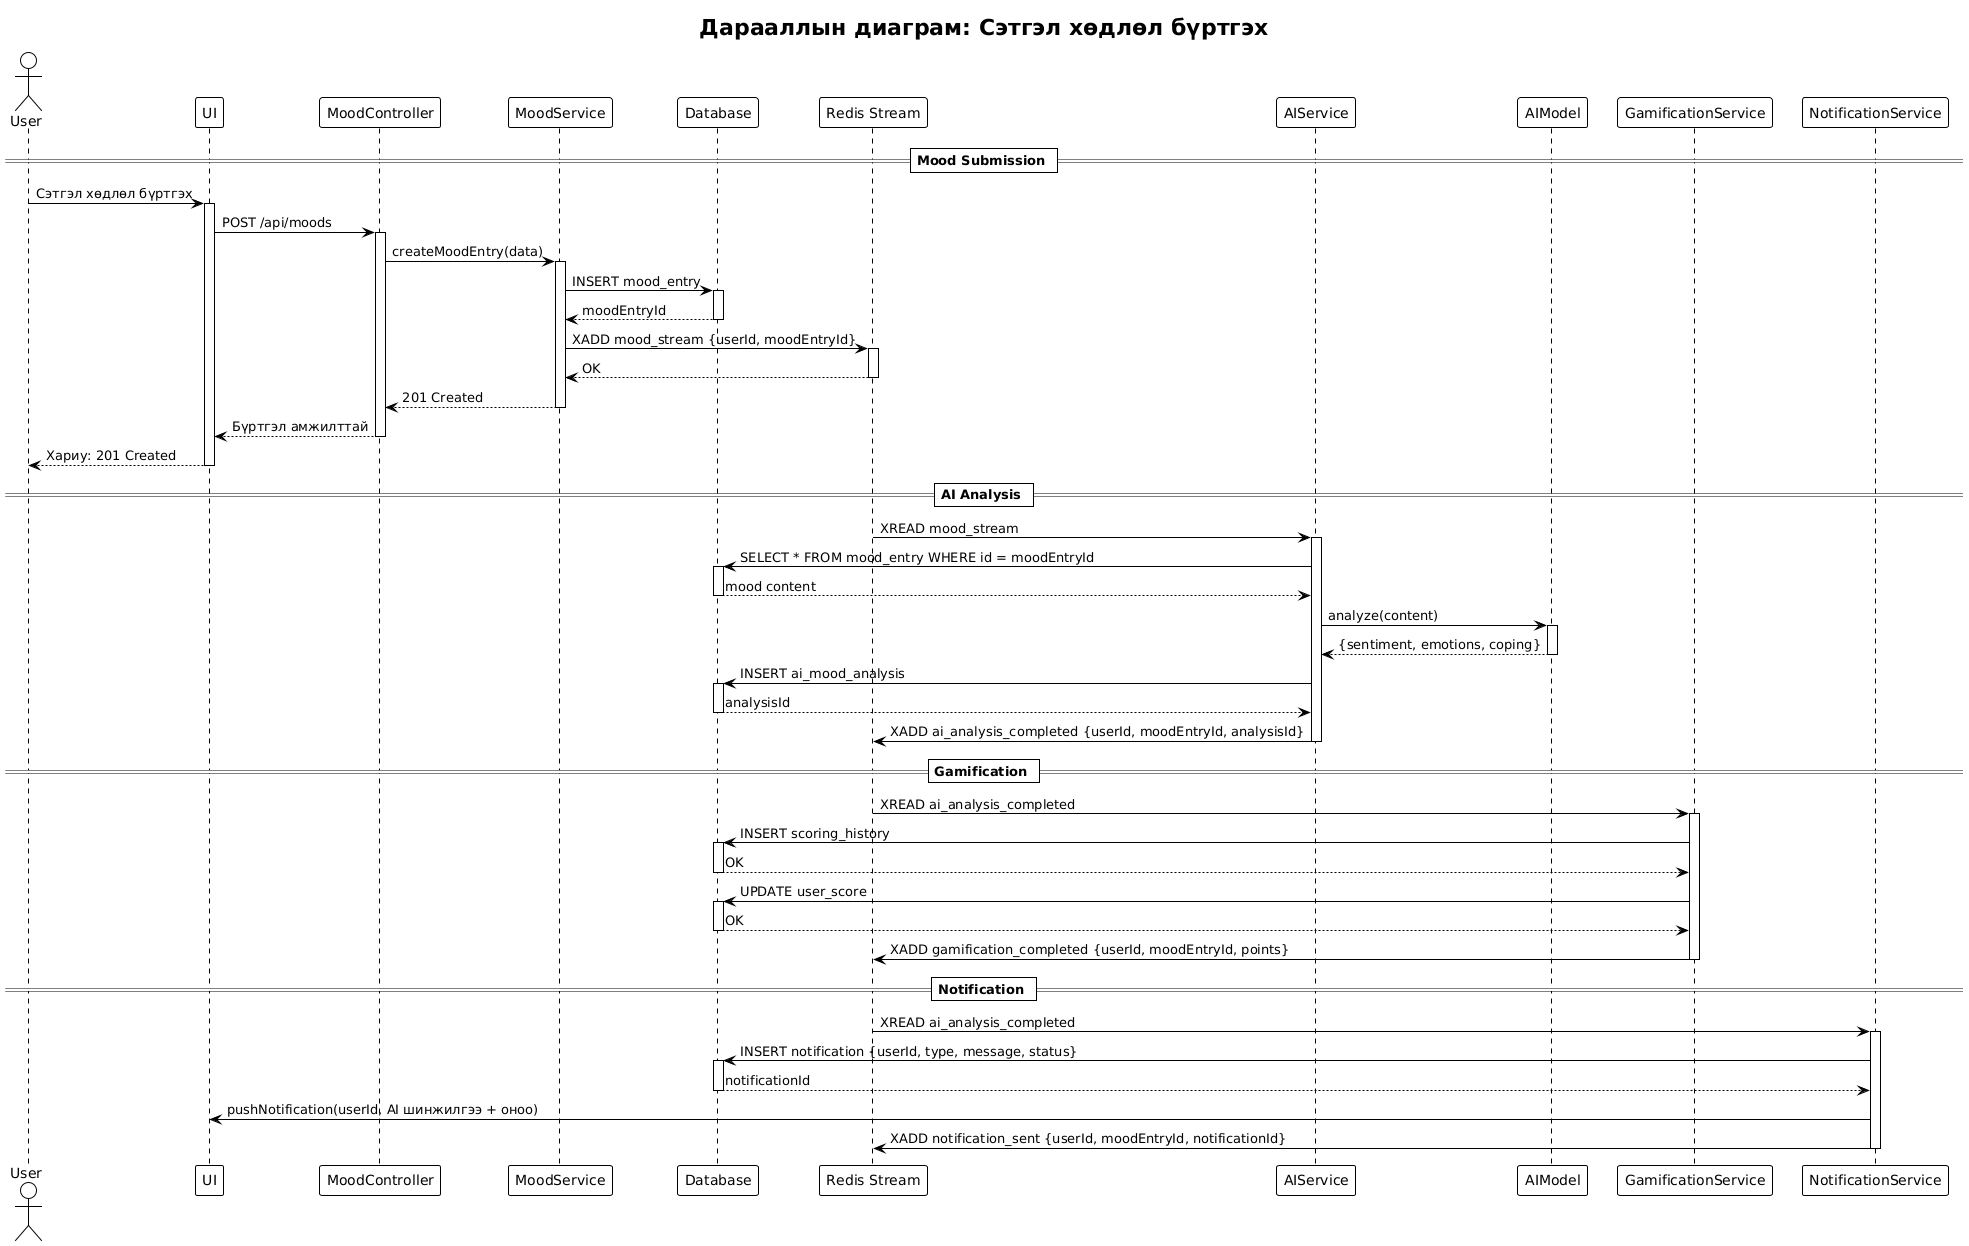

The diagram above was rendered by PlantUML. Its source (embedded in the PNG):
@startuml
!theme plain
title Дарааллын диаграм: Сэтгэл хөдлөл бүртгэх

actor User
participant "UI" as UI
participant "MoodController" as MC
participant "MoodService" as MS
participant "Database" as DB
participant "Redis Stream" as Redis
participant "AIService" as AI
participant "AIModel" as Model
participant "GamificationService" as GS
participant "NotificationService" as Notify

== Mood Submission ==
User -> UI: Сэтгэл хөдлөл бүртгэх
activate UI

UI -> MC: POST /api/moods
activate MC

MC -> MS: createMoodEntry(data)
activate MS

MS -> DB: INSERT mood_entry
activate DB
DB --> MS: moodEntryId
deactivate DB

MS -> Redis: XADD mood_stream {userId, moodEntryId}
activate Redis
Redis --> MS: OK
deactivate Redis

MS --> MC: 201 Created
deactivate MS

MC --> UI: Бүртгэл амжилттай
deactivate MC

UI --> User: Хариу: 201 Created
deactivate UI

== AI Analysis ==
Redis -> AI: XREAD mood_stream
activate AI

AI -> DB: SELECT * FROM mood_entry WHERE id = moodEntryId
activate DB
DB --> AI: mood content
deactivate DB

AI -> Model: analyze(content)
activate Model
Model --> AI: {sentiment, emotions, coping}
deactivate Model

AI -> DB: INSERT ai_mood_analysis
activate DB
DB --> AI: analysisId
deactivate DB

AI -> Redis: XADD ai_analysis_completed {userId, moodEntryId, analysisId}
deactivate AI

== Gamification ==
Redis -> GS: XREAD ai_analysis_completed
activate GS

GS -> DB: INSERT scoring_history
activate DB
DB --> GS: OK
deactivate DB

GS -> DB: UPDATE user_score
activate DB
DB --> GS: OK
deactivate DB

GS -> Redis: XADD gamification_completed {userId, moodEntryId, points}
deactivate GS

== Notification ==
Redis -> Notify: XREAD ai_analysis_completed
activate Notify

Notify -> DB: INSERT notification {userId, type, message, status}
activate DB
DB --> Notify: notificationId
deactivate DB

Notify -> UI: pushNotification(userId, AI шинжилгээ + оноо)

Notify -> Redis: XADD notification_sent {userId, moodEntryId, notificationId}
deactivate Notify
@enduml